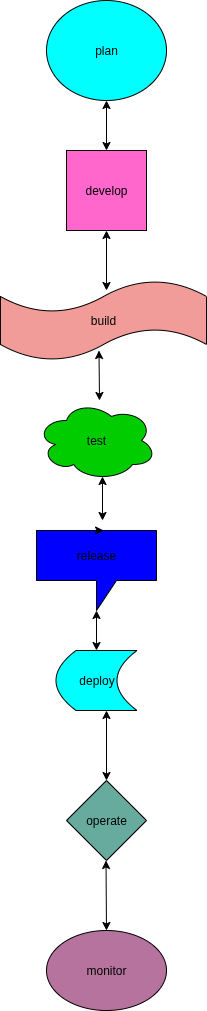

The diagram above was exported from draw.io. Its source (the exported page's mxGraphModel, read from the mxfile embedded in the PNG):
<mxGraphModel dx="716" dy="518" grid="1" gridSize="10" guides="1" tooltips="1" connect="1" arrows="1" fold="1" page="1" pageScale="1" pageWidth="827" pageHeight="1169" math="0" shadow="0">
  <root>
    <mxCell id="0" />
    <mxCell id="1" parent="0" />
    <mxCell id="jyNcwp3JUM6r24Ymnu5P-1" value="plan" style="ellipse;whiteSpace=wrap;html=1;fillColor=#00FFFF;" parent="1" vertex="1">
      <mxGeometry x="280" width="120" height="100" as="geometry" />
    </mxCell>
    <mxCell id="jyNcwp3JUM6r24Ymnu5P-4" value="" style="endArrow=classic;startArrow=classic;html=1;rounded=0;" parent="1" target="jyNcwp3JUM6r24Ymnu5P-1" edge="1">
      <mxGeometry width="50" height="50" relative="1" as="geometry">
        <mxPoint x="340" y="150" as="sourcePoint" />
        <mxPoint x="400" y="250" as="targetPoint" />
      </mxGeometry>
    </mxCell>
    <mxCell id="jyNcwp3JUM6r24Ymnu5P-5" value="develop" style="whiteSpace=wrap;html=1;aspect=fixed;fillColor=#FF67CC;" parent="1" vertex="1">
      <mxGeometry x="300" y="150" width="80" height="80" as="geometry" />
    </mxCell>
    <mxCell id="jyNcwp3JUM6r24Ymnu5P-14" value="release" style="shape=callout;whiteSpace=wrap;html=1;perimeter=calloutPerimeter;fillColor=#0000FF;" parent="1" vertex="1">
      <mxGeometry x="270" y="530" width="120" height="80" as="geometry" />
    </mxCell>
    <mxCell id="jyNcwp3JUM6r24Ymnu5P-13" value="test" style="ellipse;shape=cloud;whiteSpace=wrap;html=1;fillColor=#00CC00;" parent="1" vertex="1">
      <mxGeometry x="270" y="400" width="120" height="80" as="geometry" />
    </mxCell>
    <mxCell id="jyNcwp3JUM6r24Ymnu5P-17" value="" style="endArrow=classic;startArrow=classic;html=1;rounded=0;entryX=0.55;entryY=0.95;entryDx=0;entryDy=0;entryPerimeter=0;" parent="1" target="jyNcwp3JUM6r24Ymnu5P-13" edge="1">
      <mxGeometry width="50" height="50" relative="1" as="geometry">
        <mxPoint x="336" y="520" as="sourcePoint" />
        <mxPoint x="340" y="460" as="targetPoint" />
      </mxGeometry>
    </mxCell>
    <mxCell id="Bvgq8J9lUkWYm3DTqgmK-3" value="" style="endArrow=classic;startArrow=classic;html=1;rounded=0;entryX=0.5;entryY=1;entryDx=0;entryDy=0;" edge="1" parent="1" target="jyNcwp3JUM6r24Ymnu5P-5">
      <mxGeometry width="50" height="50" relative="1" as="geometry">
        <mxPoint x="340" y="290" as="sourcePoint" />
        <mxPoint x="400" y="250" as="targetPoint" />
      </mxGeometry>
    </mxCell>
    <mxCell id="jyNcwp3JUM6r24Ymnu5P-7" value="build" style="shape=tape;whiteSpace=wrap;html=1;direction=west;fillColor=#F19C99;" parent="1" vertex="1">
      <mxGeometry x="234" y="280" width="206" height="80" as="geometry" />
    </mxCell>
    <mxCell id="Bvgq8J9lUkWYm3DTqgmK-7" value="" style="endArrow=classic;startArrow=classic;html=1;rounded=0;" edge="1" parent="1" target="Bvgq8J9lUkWYm3DTqgmK-9">
      <mxGeometry width="50" height="50" relative="1" as="geometry">
        <mxPoint x="330" y="650" as="sourcePoint" />
        <mxPoint x="329" y="600" as="targetPoint" />
        <Array as="points" />
      </mxGeometry>
    </mxCell>
    <mxCell id="Bvgq8J9lUkWYm3DTqgmK-9" value="deploy" style="shape=dataStorage;whiteSpace=wrap;html=1;fixedSize=1;fillColor=#00FFFF;" vertex="1" parent="1">
      <mxGeometry x="289.5" y="650" width="81" height="60" as="geometry" />
    </mxCell>
    <mxCell id="Bvgq8J9lUkWYm3DTqgmK-11" value="operate" style="rhombus;whiteSpace=wrap;html=1;fillColor=#67AB9F;" vertex="1" parent="1">
      <mxGeometry x="300" y="780" width="80" height="80" as="geometry" />
    </mxCell>
    <mxCell id="Bvgq8J9lUkWYm3DTqgmK-12" value="" style="endArrow=classic;startArrow=classic;html=1;rounded=0;" edge="1" parent="1">
      <mxGeometry width="50" height="50" relative="1" as="geometry">
        <mxPoint x="340" y="780" as="sourcePoint" />
        <mxPoint x="340" y="710" as="targetPoint" />
      </mxGeometry>
    </mxCell>
    <mxCell id="Bvgq8J9lUkWYm3DTqgmK-13" value="" style="endArrow=classic;startArrow=classic;html=1;rounded=0;" edge="1" parent="1">
      <mxGeometry width="50" height="50" relative="1" as="geometry">
        <mxPoint x="340" y="930" as="sourcePoint" />
        <mxPoint x="339.5" y="860" as="targetPoint" />
      </mxGeometry>
    </mxCell>
    <mxCell id="Bvgq8J9lUkWYm3DTqgmK-14" value="monitor" style="ellipse;whiteSpace=wrap;html=1;fillColor=#B5739D;" vertex="1" parent="1">
      <mxGeometry x="280" y="930" width="120" height="80" as="geometry" />
    </mxCell>
    <mxCell id="Bvgq8J9lUkWYm3DTqgmK-18" value="" style="endArrow=classic;startArrow=classic;html=1;rounded=0;" edge="1" parent="1">
      <mxGeometry width="50" height="50" relative="1" as="geometry">
        <mxPoint x="333" y="400" as="sourcePoint" />
        <mxPoint x="332.5" y="350" as="targetPoint" />
      </mxGeometry>
    </mxCell>
    <mxCell id="Bvgq8J9lUkWYm3DTqgmK-19" style="edgeStyle=orthogonalEdgeStyle;rounded=0;orthogonalLoop=1;jettySize=auto;html=1;exitX=0.5;exitY=0;exitDx=0;exitDy=0;exitPerimeter=0;entryX=0.559;entryY=-0.007;entryDx=0;entryDy=0;entryPerimeter=0;" edge="1" parent="1" source="jyNcwp3JUM6r24Ymnu5P-14" target="jyNcwp3JUM6r24Ymnu5P-14">
      <mxGeometry relative="1" as="geometry" />
    </mxCell>
    <mxCell id="Bvgq8J9lUkWYm3DTqgmK-20" value="" style="endArrow=classic;startArrow=classic;html=1;rounded=0;exitX=0.5;exitY=0;exitDx=0;exitDy=0;" edge="1" parent="1" source="Bvgq8J9lUkWYm3DTqgmK-9">
      <mxGeometry width="50" height="50" relative="1" as="geometry">
        <mxPoint x="270" y="730" as="sourcePoint" />
        <mxPoint x="330" y="610" as="targetPoint" />
      </mxGeometry>
    </mxCell>
  </root>
</mxGraphModel>